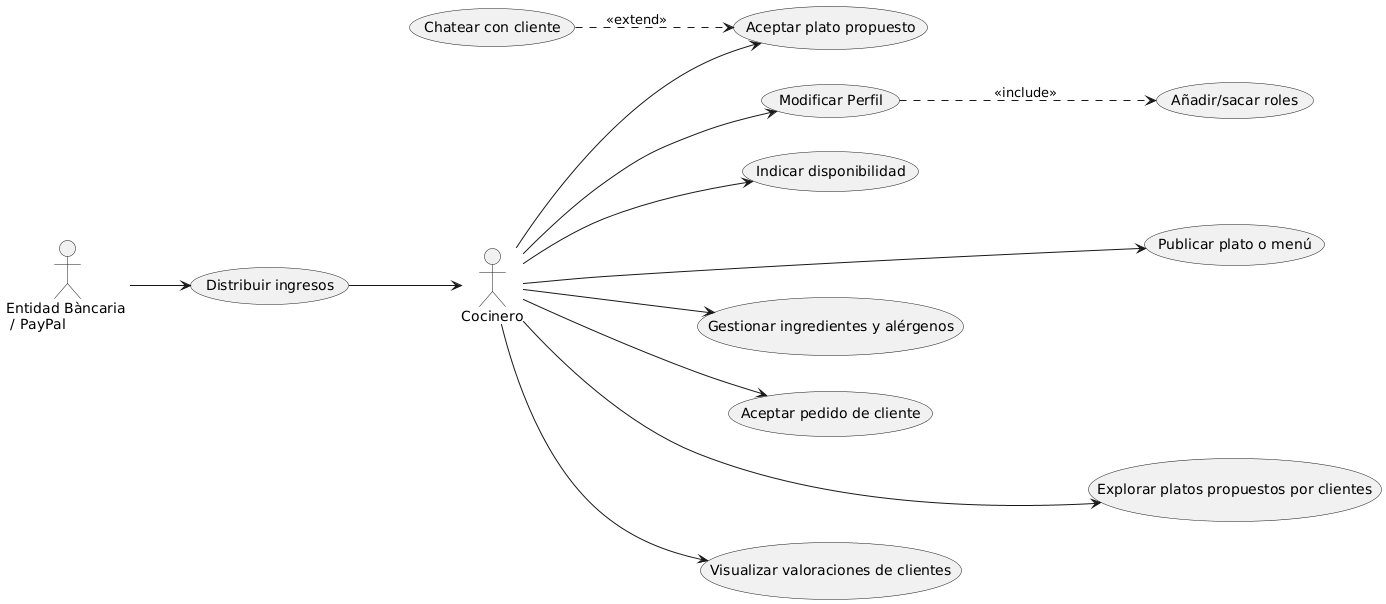

The diagram above was rendered by PlantUML. Its source (embedded in the PNG):
@startuml
left to right direction

actor Cocinero as Cocinero
actor "Entidad Bàncaria \n / PayPal" as Banco

' === Gestión de cuenta ===

Cocinero --> (Modificar Perfil)
(Modificar Perfil) ..> (Añadir/sacar roles) : <<include>>

' Cuando eliges el rol de cocinero, puedes seguir modificando la cuenta, por eso he puesto el apartado de gestión de cuenta, donde el cocinero puede quitarse el rol de cocinero o añadir otros roles.

' === Disponibilidad ===
Cocinero --> (Indicar disponibilidad)

' === Gestión de platos ===
Cocinero ---> (Publicar plato o menú)
Cocinero --> (Gestionar ingredientes y alérgenos)


' === Pedidos estándar ===
Cocinero --> (Aceptar pedido de cliente)
Banco --> (Distribuir ingresos)
(Distribuir ingresos) --> Cocinero


' === Pedidos personalizados ===
Cocinero ---> (Explorar platos propuestos por clientes)
Cocinero --> (Aceptar plato propuesto)
(Chatear con cliente) ..> (Aceptar plato propuesto) : <<extend>>

' === Valoración y reputación ===
Cocinero --> (Visualizar valoraciones de clientes)
' Aqui en el diagrama general, se tendria que unir con un <<include>>, (valorar pedido) del rol de cliente. Porque no puede visualizar una valoración si no le han puesto una valoración.
@enduml